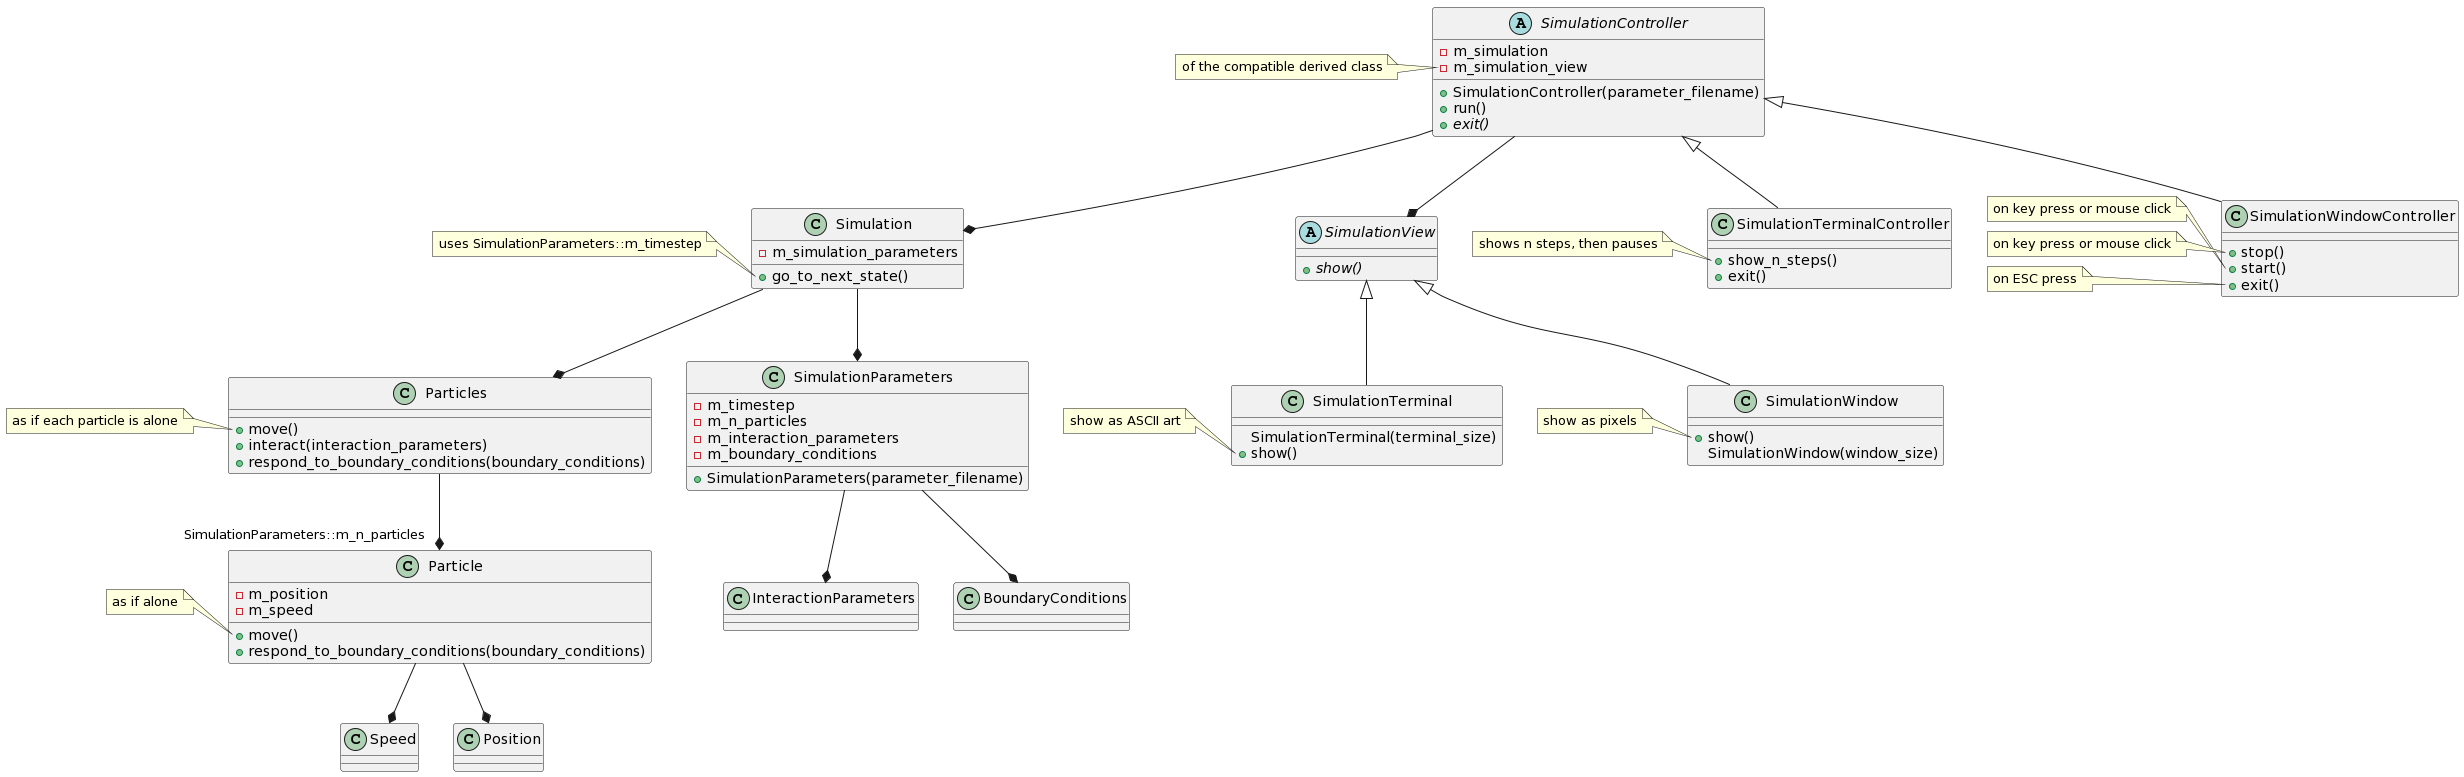

The diagram above was rendered by PlantUML. Its source (embedded in the PNG):
@startuml
class Simulation

abstract class SimulationView
class SimulationTerminal
class SimulationWindow

abstract class SimulationController
class SimulationTerminalController
class SimulationWindowController

class SimulationParameters
class Particles
class Particle
class Speed
class Position

SimulationController --* Simulation
SimulationController --* SimulationView

Simulation --* SimulationParameters
SimulationParameters --* InteractionParameters
SimulationParameters --* BoundaryConditions

Simulation --* Particles
Particles --* "SimulationParameters::m_n_particles" Particle

Particle --* Speed
Particle --* Position


SimulationView <|-- SimulationTerminal
SimulationView <|-- SimulationWindow

SimulationController <|-- SimulationTerminalController
SimulationController <|-- SimulationWindowController

class SimulationParameters {
  + SimulationParameters(parameter_filename)
  - m_timestep
  - m_n_particles
  - m_interaction_parameters
  - m_boundary_conditions
}

class Simulation {
  + go_to_next_state()
  - m_simulation_parameters
}

note left of Simulation::go_to_next_state
  uses SimulationParameters::m_timestep
end note


class Particles {
  + move()
  + interact(interaction_parameters)
  + respond_to_boundary_conditions(boundary_conditions)
}

note left of Particles::move
  as if each particle is alone
end note

class Particle {
  + move()
  + respond_to_boundary_conditions(boundary_conditions)

  - m_position
  - m_speed
}

note left of Particle::move
  as if alone
end note


abstract class SimulationView {
  + {abstract} show()
}

class SimulationTerminal {
  SimulationTerminal(terminal_size)
  + show()
}
note left of SimulationTerminal::show
  show as ASCII art
end note

class SimulationWindow {
  + show()
  SimulationWindow(window_size)
}

note left of SimulationWindow::show
  show as pixels
end note


abstract class SimulationController {
  + SimulationController(parameter_filename)
  + run()
  + {abstract} exit()
  - m_simulation
  - m_simulation_view
}

note left of SimulationController::m_simulation_view
  of the compatible derived class
end note


class SimulationTerminalController {
  + show_n_steps()
  + exit()
}

note left of SimulationTerminalController::show_n_steps
  shows n steps, then pauses
end note


class SimulationWindowController {
  + stop()
  + start()
  + exit()
}

note left of SimulationWindowController::start
  on key press or mouse click
end note

note left of SimulationWindowController::stop
  on key press or mouse click
end note

note left of SimulationWindowController::exit
  on ESC press
end note
@enduml